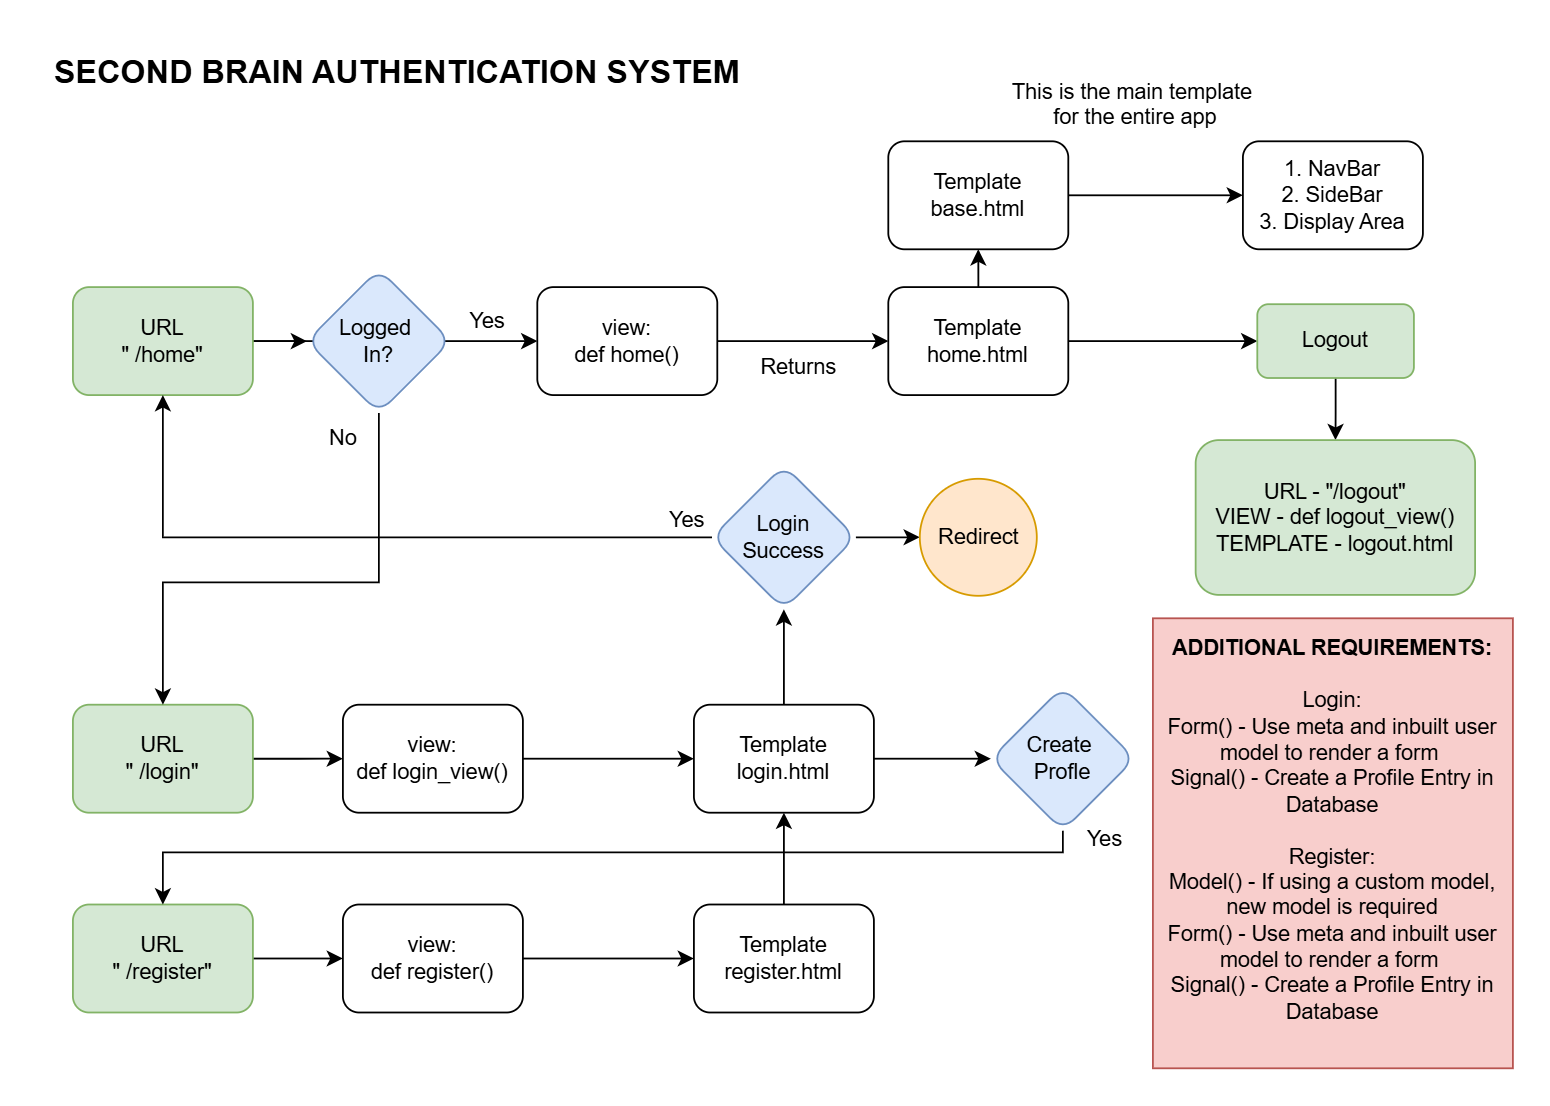

The diagram above was exported from draw.io. Its source (the exported page's mxGraphModel, read from the mxfile embedded in the PNG):
<mxGraphModel dx="1250" dy="698" grid="1" gridSize="10" guides="1" tooltips="1" connect="1" arrows="1" fold="1" page="1" pageScale="1" pageWidth="850" pageHeight="1100" math="0" shadow="0">
  <root>
    <mxCell id="0" />
    <mxCell id="1" parent="0" />
    <mxCell id="7s8s-m1VHD6mwVN605Fg-41" style="edgeStyle=orthogonalEdgeStyle;rounded=0;orthogonalLoop=1;jettySize=auto;html=1;entryX=0.5;entryY=1;entryDx=0;entryDy=0;" edge="1" parent="1" source="7s8s-m1VHD6mwVN605Fg-1" target="7s8s-m1VHD6mwVN605Fg-16">
      <mxGeometry relative="1" as="geometry" />
    </mxCell>
    <mxCell id="7s8s-m1VHD6mwVN605Fg-75" value="" style="edgeStyle=orthogonalEdgeStyle;rounded=0;orthogonalLoop=1;jettySize=auto;html=1;" edge="1" parent="1" source="7s8s-m1VHD6mwVN605Fg-1" target="7s8s-m1VHD6mwVN605Fg-74">
      <mxGeometry relative="1" as="geometry" />
    </mxCell>
    <mxCell id="7s8s-m1VHD6mwVN605Fg-1" value="&lt;div&gt;Template&lt;/div&gt;&lt;div&gt;home.html&lt;/div&gt;" style="rounded=1;whiteSpace=wrap;html=1;" vertex="1" parent="1">
      <mxGeometry x="483" y="569" width="100" height="60" as="geometry" />
    </mxCell>
    <mxCell id="7s8s-m1VHD6mwVN605Fg-9" style="edgeStyle=orthogonalEdgeStyle;rounded=0;orthogonalLoop=1;jettySize=auto;html=1;" edge="1" parent="1" source="7s8s-m1VHD6mwVN605Fg-4" target="7s8s-m1VHD6mwVN605Fg-8">
      <mxGeometry relative="1" as="geometry" />
    </mxCell>
    <mxCell id="7s8s-m1VHD6mwVN605Fg-37" value="" style="edgeStyle=orthogonalEdgeStyle;rounded=0;orthogonalLoop=1;jettySize=auto;html=1;" edge="1" parent="1" source="7s8s-m1VHD6mwVN605Fg-4" target="7s8s-m1VHD6mwVN605Fg-36">
      <mxGeometry relative="1" as="geometry" />
    </mxCell>
    <mxCell id="7s8s-m1VHD6mwVN605Fg-4" value="URL&lt;div&gt;&quot; /home&quot;&lt;/div&gt;" style="rounded=1;whiteSpace=wrap;html=1;fillColor=#d5e8d4;strokeColor=#82b366;" vertex="1" parent="1">
      <mxGeometry x="30" y="569" width="100" height="60" as="geometry" />
    </mxCell>
    <mxCell id="7s8s-m1VHD6mwVN605Fg-10" style="edgeStyle=orthogonalEdgeStyle;rounded=0;orthogonalLoop=1;jettySize=auto;html=1;entryX=0;entryY=0.5;entryDx=0;entryDy=0;" edge="1" parent="1" source="7s8s-m1VHD6mwVN605Fg-8" target="7s8s-m1VHD6mwVN605Fg-1">
      <mxGeometry relative="1" as="geometry" />
    </mxCell>
    <mxCell id="7s8s-m1VHD6mwVN605Fg-8" value="view:&lt;div&gt;def home()&lt;/div&gt;" style="rounded=1;whiteSpace=wrap;html=1;" vertex="1" parent="1">
      <mxGeometry x="288" y="569" width="100" height="60" as="geometry" />
    </mxCell>
    <mxCell id="7s8s-m1VHD6mwVN605Fg-12" value="Returns" style="text;html=1;align=center;verticalAlign=middle;resizable=0;points=[];autosize=1;strokeColor=none;fillColor=none;rotation=0;" vertex="1" parent="1">
      <mxGeometry x="398" y="599" width="70" height="30" as="geometry" />
    </mxCell>
    <mxCell id="7s8s-m1VHD6mwVN605Fg-15" value="This is the main template&amp;nbsp;&lt;div&gt;for the entire app&lt;div&gt;&lt;br&gt;&lt;/div&gt;&lt;/div&gt;" style="text;html=1;align=center;verticalAlign=middle;resizable=0;points=[];autosize=1;strokeColor=none;fillColor=none;" vertex="1" parent="1">
      <mxGeometry x="540" y="445" width="160" height="60" as="geometry" />
    </mxCell>
    <mxCell id="7s8s-m1VHD6mwVN605Fg-19" style="edgeStyle=orthogonalEdgeStyle;rounded=0;orthogonalLoop=1;jettySize=auto;html=1;" edge="1" parent="1" source="7s8s-m1VHD6mwVN605Fg-16" target="7s8s-m1VHD6mwVN605Fg-18">
      <mxGeometry relative="1" as="geometry" />
    </mxCell>
    <mxCell id="7s8s-m1VHD6mwVN605Fg-16" value="&lt;div&gt;Template&lt;/div&gt;&lt;div&gt;base.html&lt;/div&gt;" style="rounded=1;whiteSpace=wrap;html=1;" vertex="1" parent="1">
      <mxGeometry x="483" y="488" width="100" height="60" as="geometry" />
    </mxCell>
    <mxCell id="7s8s-m1VHD6mwVN605Fg-18" value="&lt;div&gt;1. NavBar&lt;/div&gt;&lt;div&gt;2. SideBar&lt;/div&gt;&lt;div&gt;3. Display Area&lt;/div&gt;" style="rounded=1;whiteSpace=wrap;html=1;" vertex="1" parent="1">
      <mxGeometry x="680" y="488" width="100" height="60" as="geometry" />
    </mxCell>
    <mxCell id="7s8s-m1VHD6mwVN605Fg-22" style="edgeStyle=orthogonalEdgeStyle;rounded=0;orthogonalLoop=1;jettySize=auto;html=1;" edge="1" parent="1" source="7s8s-m1VHD6mwVN605Fg-20">
      <mxGeometry relative="1" as="geometry">
        <mxPoint x="180" y="831" as="targetPoint" />
      </mxGeometry>
    </mxCell>
    <mxCell id="7s8s-m1VHD6mwVN605Fg-20" value="URL&lt;div&gt;&quot; /login&quot;&lt;/div&gt;" style="rounded=1;whiteSpace=wrap;html=1;fillColor=#d5e8d4;strokeColor=#82b366;" vertex="1" parent="1">
      <mxGeometry x="30" y="801" width="100" height="60" as="geometry" />
    </mxCell>
    <mxCell id="7s8s-m1VHD6mwVN605Fg-33" value="" style="edgeStyle=orthogonalEdgeStyle;rounded=0;orthogonalLoop=1;jettySize=auto;html=1;" edge="1" parent="1" source="7s8s-m1VHD6mwVN605Fg-23" target="7s8s-m1VHD6mwVN605Fg-32">
      <mxGeometry relative="1" as="geometry" />
    </mxCell>
    <mxCell id="7s8s-m1VHD6mwVN605Fg-64" value="" style="edgeStyle=orthogonalEdgeStyle;rounded=0;orthogonalLoop=1;jettySize=auto;html=1;" edge="1" parent="1" source="7s8s-m1VHD6mwVN605Fg-23" target="7s8s-m1VHD6mwVN605Fg-63">
      <mxGeometry relative="1" as="geometry" />
    </mxCell>
    <mxCell id="7s8s-m1VHD6mwVN605Fg-23" value="&lt;div&gt;Template&lt;/div&gt;&lt;div&gt;login.html&lt;/div&gt;" style="rounded=1;whiteSpace=wrap;html=1;" vertex="1" parent="1">
      <mxGeometry x="375" y="801" width="100" height="60" as="geometry" />
    </mxCell>
    <mxCell id="7s8s-m1VHD6mwVN605Fg-27" style="edgeStyle=orthogonalEdgeStyle;rounded=0;orthogonalLoop=1;jettySize=auto;html=1;entryX=0;entryY=0.5;entryDx=0;entryDy=0;" edge="1" parent="1" source="7s8s-m1VHD6mwVN605Fg-24" target="7s8s-m1VHD6mwVN605Fg-23">
      <mxGeometry relative="1" as="geometry" />
    </mxCell>
    <mxCell id="7s8s-m1VHD6mwVN605Fg-24" value="view:&lt;div&gt;def login_view()&lt;/div&gt;" style="rounded=1;whiteSpace=wrap;html=1;" vertex="1" parent="1">
      <mxGeometry x="180" y="801" width="100" height="60" as="geometry" />
    </mxCell>
    <mxCell id="7s8s-m1VHD6mwVN605Fg-40" style="edgeStyle=orthogonalEdgeStyle;rounded=0;orthogonalLoop=1;jettySize=auto;html=1;entryX=0.5;entryY=1;entryDx=0;entryDy=0;" edge="1" parent="1" source="7s8s-m1VHD6mwVN605Fg-32" target="7s8s-m1VHD6mwVN605Fg-4">
      <mxGeometry relative="1" as="geometry" />
    </mxCell>
    <mxCell id="7s8s-m1VHD6mwVN605Fg-62" value="" style="edgeStyle=orthogonalEdgeStyle;rounded=0;orthogonalLoop=1;jettySize=auto;html=1;" edge="1" parent="1" source="7s8s-m1VHD6mwVN605Fg-32" target="7s8s-m1VHD6mwVN605Fg-61">
      <mxGeometry relative="1" as="geometry" />
    </mxCell>
    <mxCell id="7s8s-m1VHD6mwVN605Fg-32" value="Login&lt;div&gt;Success&lt;/div&gt;" style="rhombus;whiteSpace=wrap;html=1;rounded=1;fillColor=#dae8fc;strokeColor=#6c8ebf;" vertex="1" parent="1">
      <mxGeometry x="385" y="668" width="80" height="80" as="geometry" />
    </mxCell>
    <mxCell id="7s8s-m1VHD6mwVN605Fg-38" style="edgeStyle=orthogonalEdgeStyle;rounded=0;orthogonalLoop=1;jettySize=auto;html=1;exitX=0.5;exitY=1;exitDx=0;exitDy=0;entryX=0.5;entryY=0;entryDx=0;entryDy=0;" edge="1" parent="1" source="7s8s-m1VHD6mwVN605Fg-36" target="7s8s-m1VHD6mwVN605Fg-20">
      <mxGeometry relative="1" as="geometry">
        <Array as="points">
          <mxPoint x="200" y="733" />
          <mxPoint x="80" y="733" />
        </Array>
      </mxGeometry>
    </mxCell>
    <mxCell id="7s8s-m1VHD6mwVN605Fg-36" value="Logged&amp;nbsp;&lt;div&gt;In?&lt;/div&gt;" style="rhombus;whiteSpace=wrap;html=1;rounded=1;fillColor=#dae8fc;strokeColor=#6c8ebf;" vertex="1" parent="1">
      <mxGeometry x="160" y="559" width="80" height="80" as="geometry" />
    </mxCell>
    <mxCell id="7s8s-m1VHD6mwVN605Fg-42" value="Yes" style="text;html=1;align=center;verticalAlign=middle;resizable=0;points=[];autosize=1;strokeColor=none;fillColor=none;rotation=0;" vertex="1" parent="1">
      <mxGeometry x="240" y="573" width="40" height="30" as="geometry" />
    </mxCell>
    <mxCell id="7s8s-m1VHD6mwVN605Fg-43" value="Yes" style="text;html=1;align=center;verticalAlign=middle;resizable=0;points=[];autosize=1;strokeColor=none;fillColor=none;rotation=0;" vertex="1" parent="1">
      <mxGeometry x="351" y="684" width="40" height="30" as="geometry" />
    </mxCell>
    <mxCell id="7s8s-m1VHD6mwVN605Fg-44" value="No" style="text;html=1;align=center;verticalAlign=middle;resizable=0;points=[];autosize=1;strokeColor=none;fillColor=none;rotation=0;" vertex="1" parent="1">
      <mxGeometry x="160" y="638" width="40" height="30" as="geometry" />
    </mxCell>
    <mxCell id="7s8s-m1VHD6mwVN605Fg-45" value="Yes" style="text;html=1;align=center;verticalAlign=middle;resizable=0;points=[];autosize=1;strokeColor=none;fillColor=none;rotation=0;" vertex="1" parent="1">
      <mxGeometry x="583" y="861" width="40" height="30" as="geometry" />
    </mxCell>
    <mxCell id="7s8s-m1VHD6mwVN605Fg-50" style="edgeStyle=orthogonalEdgeStyle;rounded=0;orthogonalLoop=1;jettySize=auto;html=1;" edge="1" parent="1" source="7s8s-m1VHD6mwVN605Fg-51">
      <mxGeometry relative="1" as="geometry">
        <mxPoint x="180" y="942" as="targetPoint" />
      </mxGeometry>
    </mxCell>
    <mxCell id="7s8s-m1VHD6mwVN605Fg-51" value="URL&lt;div&gt;&quot; /register&quot;&lt;/div&gt;" style="rounded=1;whiteSpace=wrap;html=1;fillColor=#d5e8d4;strokeColor=#82b366;" vertex="1" parent="1">
      <mxGeometry x="30" y="912" width="100" height="60" as="geometry" />
    </mxCell>
    <mxCell id="7s8s-m1VHD6mwVN605Fg-67" style="edgeStyle=orthogonalEdgeStyle;rounded=0;orthogonalLoop=1;jettySize=auto;html=1;entryX=0.5;entryY=1;entryDx=0;entryDy=0;" edge="1" parent="1" source="7s8s-m1VHD6mwVN605Fg-52" target="7s8s-m1VHD6mwVN605Fg-23">
      <mxGeometry relative="1" as="geometry" />
    </mxCell>
    <mxCell id="7s8s-m1VHD6mwVN605Fg-52" value="&lt;div&gt;Template&lt;/div&gt;&lt;div&gt;register.html&lt;/div&gt;" style="rounded=1;whiteSpace=wrap;html=1;" vertex="1" parent="1">
      <mxGeometry x="375" y="912" width="100" height="60" as="geometry" />
    </mxCell>
    <mxCell id="7s8s-m1VHD6mwVN605Fg-53" style="edgeStyle=orthogonalEdgeStyle;rounded=0;orthogonalLoop=1;jettySize=auto;html=1;entryX=0;entryY=0.5;entryDx=0;entryDy=0;" edge="1" parent="1" source="7s8s-m1VHD6mwVN605Fg-54" target="7s8s-m1VHD6mwVN605Fg-52">
      <mxGeometry relative="1" as="geometry" />
    </mxCell>
    <mxCell id="7s8s-m1VHD6mwVN605Fg-54" value="view:&lt;div&gt;def register()&lt;/div&gt;" style="rounded=1;whiteSpace=wrap;html=1;" vertex="1" parent="1">
      <mxGeometry x="180" y="912" width="100" height="60" as="geometry" />
    </mxCell>
    <mxCell id="7s8s-m1VHD6mwVN605Fg-61" value="Redirect" style="ellipse;whiteSpace=wrap;html=1;rounded=1;fillColor=#ffe6cc;strokeColor=#d79b00;" vertex="1" parent="1">
      <mxGeometry x="500.5" y="675.5" width="65" height="65" as="geometry" />
    </mxCell>
    <mxCell id="7s8s-m1VHD6mwVN605Fg-65" style="edgeStyle=orthogonalEdgeStyle;rounded=0;orthogonalLoop=1;jettySize=auto;html=1;entryX=0.5;entryY=0;entryDx=0;entryDy=0;" edge="1" parent="1" source="7s8s-m1VHD6mwVN605Fg-63" target="7s8s-m1VHD6mwVN605Fg-51">
      <mxGeometry relative="1" as="geometry">
        <Array as="points">
          <mxPoint x="580" y="883" />
          <mxPoint x="80" y="883" />
        </Array>
      </mxGeometry>
    </mxCell>
    <mxCell id="7s8s-m1VHD6mwVN605Fg-63" value="Create&amp;nbsp;&lt;div&gt;Profle&lt;/div&gt;" style="rhombus;whiteSpace=wrap;html=1;rounded=1;fillColor=#dae8fc;strokeColor=#6c8ebf;" vertex="1" parent="1">
      <mxGeometry x="540" y="791" width="80" height="80" as="geometry" />
    </mxCell>
    <mxCell id="7s8s-m1VHD6mwVN605Fg-71" value="&lt;div&gt;&lt;b&gt;ADDITIONAL REQUIREMENTS:&lt;/b&gt;&lt;/div&gt;&lt;div&gt;&lt;br&gt;&lt;/div&gt;Login:&lt;br&gt;&lt;div&gt;Form() - Use meta and inbuilt user model to render a form&amp;nbsp;&lt;/div&gt;&lt;div&gt;Signal() - Create a Profile Entry in Database&lt;/div&gt;&lt;div&gt;&lt;br&gt;&lt;/div&gt;&lt;div&gt;Register:&lt;/div&gt;&lt;div&gt;&lt;div&gt;Model() - If using a custom model, new model is required&lt;/div&gt;&lt;div&gt;Form() - Use meta and inbuilt user model to render a form&amp;nbsp;&lt;/div&gt;&lt;div&gt;Signal() - Create a Profile Entry in Database&lt;/div&gt;&lt;/div&gt;&lt;div&gt;&lt;br&gt;&lt;/div&gt;" style="rounded=0;whiteSpace=wrap;html=1;fillColor=#f8cecc;strokeColor=#b85450;" vertex="1" parent="1">
      <mxGeometry x="630" y="753" width="200" height="250" as="geometry" />
    </mxCell>
    <mxCell id="7s8s-m1VHD6mwVN605Fg-78" value="" style="edgeStyle=orthogonalEdgeStyle;rounded=0;orthogonalLoop=1;jettySize=auto;html=1;" edge="1" parent="1" source="7s8s-m1VHD6mwVN605Fg-74" target="7s8s-m1VHD6mwVN605Fg-77">
      <mxGeometry relative="1" as="geometry" />
    </mxCell>
    <mxCell id="7s8s-m1VHD6mwVN605Fg-74" value="Logout" style="whiteSpace=wrap;html=1;rounded=1;fillColor=#d5e8d4;strokeColor=#82b366;" vertex="1" parent="1">
      <mxGeometry x="688" y="578.5" width="87" height="41" as="geometry" />
    </mxCell>
    <mxCell id="7s8s-m1VHD6mwVN605Fg-77" value="URL - &quot;/logout&quot;&lt;div style=&quot;font-size: 12px;&quot;&gt;VIEW - def logout_view()&lt;/div&gt;&lt;div style=&quot;font-size: 12px;&quot;&gt;TEMPLATE - logout.html&lt;/div&gt;" style="whiteSpace=wrap;html=1;fillColor=#d5e8d4;strokeColor=#82b366;rounded=1;horizontal=1;fontSize=12;spacing=7;" vertex="1" parent="1">
      <mxGeometry x="653.75" y="654" width="155.25" height="86" as="geometry" />
    </mxCell>
    <mxCell id="7s8s-m1VHD6mwVN605Fg-79" value="&lt;b&gt;&lt;font style=&quot;font-size: 18px;&quot;&gt;SECOND BRAIN AUTHENTICATION SYSTEM&lt;/font&gt;&lt;/b&gt;" style="text;html=1;align=center;verticalAlign=middle;resizable=0;points=[];autosize=1;strokeColor=none;fillColor=none;" vertex="1" parent="1">
      <mxGeometry x="10" y="430" width="400" height="40" as="geometry" />
    </mxCell>
  </root>
</mxGraphModel>